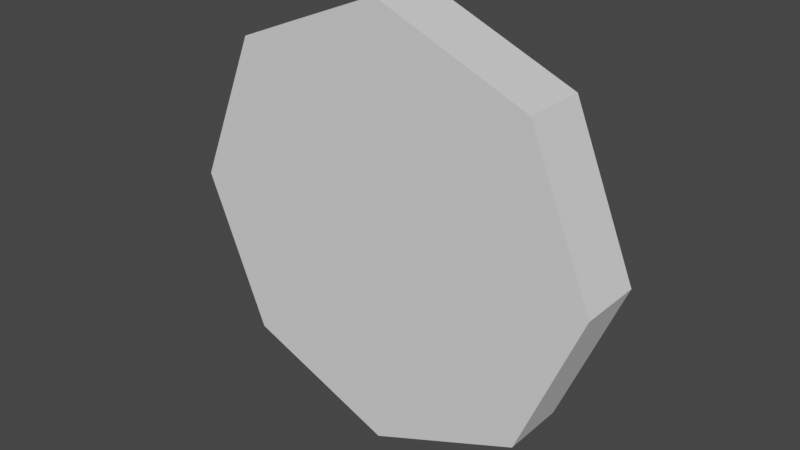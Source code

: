 # Source: DryUpTablet.blend  (saved by Blender 3.2.14; exported with 4.5.12 LTS)
import bpy
from mathutils import Matrix  # noqa: F401  (used for matrix-valued properties, if any)

bpy.ops.wm.read_factory_settings(use_empty=True)
scene = bpy.context.scene
scene.name = 'Scene'

# ---- collections
col_collection = bpy.data.collections.new('Collection'); scene.collection.children.link(col_collection)

# ---- world
world_world = bpy.data.worlds.new('World'); scene.world = world_world
world_world.use_nodes = True; world_world.node_tree.nodes.clear()
_N = world_world.node_tree.nodes; _L = world_world.node_tree.links
n0 = _N.new('ShaderNodeOutputWorld'); n0.name = 'World Output'; n0.location = (300, 300)
n1 = _N.new('ShaderNodeBackground'); n1.name = 'Background'; n1.location = (10, 300)
n1.inputs[0].default_value = (0.05088, 0.05088, 0.05088, 1.0)
_L.new(n1.outputs[0], n0.inputs[0])
n0.is_active_output = True
world_world.color = (0.05088, 0.05088, 0.05088)
world_world.use_sun_shadow = False
world_world.sun_shadow_jitter_overblur = 0.0

# ---- meshes
me_cylinder = bpy.data.meshes.new('Cylinder')
me_cylinder.from_pydata([(0.0, 1.0, -0.15), (0.0, 1.0, 0.15), (0.7071, 0.7071, -0.15), (0.7071, 0.7071, 0.15), (1.0, -4.371e-08, -0.15), (1.0, -4.371e-08, 0.15), (0.7071, -0.7071, -0.15), (0.7071, -0.7071, 0.15), (-8.742e-08, -1.0, -0.15), (-8.742e-08, -1.0, 0.15), (-0.7071, -0.7071, -0.15), (-0.7071, -0.7071, 0.15), (-1.0, 1.192e-08, -0.15), (-1.0, 1.192e-08, 0.15), (-0.7071, 0.7071, -0.15), (-0.7071, 0.7071, 0.15)], [], [(0, 1, 3, 2), (2, 3, 5, 4), (4, 5, 7, 6), (6, 7, 9, 8), (8, 9, 11, 10), (10, 11, 13, 12), (3, 1, 15, 13, 11, 9, 7, 5), (12, 13, 15, 14), (14, 15, 1, 0), (0, 2, 4, 6, 8, 10, 12, 14)])
_uv = me_cylinder.uv_layers.new(name='UVMap')
_uv.uv.foreach_set('vector', [1.0, 0.5, 1.0, 1.0, 0.875, 1.0, 0.875, 0.5, 0.875, 0.5, 0.875, 1.0, 0.75, 1.0, 0.75, 0.5, 0.75, 0.5, 0.75, 1.0, 0.625, 1.0, 0.625, 0.5, 0.625, 0.5, 0.625, 1.0, 0.5, 1.0, 0.5, 0.5, 0.5, 0.5, 0.5, 1.0, 0.375, 1.0, 0.375, 0.5, 0.375, 0.5, 0.375, 1.0, 0.25, 1.0, 0.25, 0.5, 0.4197, 0.4197, 0.25, 0.49, 0.08029, 0.4197, 0.01, 0.25, 0.08029, 0.08029, 0.25, 0.01, 0.4197, 0.08029, 0.49, 0.25, 0.25, 0.5, 0.25, 1.0, 0.125, 1.0, 0.125, 0.5, 0.125, 0.5, 0.125, 1.0, 0.0, 1.0, 0.0, 0.5, 0.75, 0.49, 0.9197, 0.4197, 0.99, 0.25, 0.9197, 0.08029, 0.75, 0.01, 0.5803, 0.08029, 0.51, 0.25, 0.5803, 0.4197])
me_cylinder.update()

# ---- objects
ob_dryuptablet = bpy.data.objects.new('DryUpTablet', me_cylinder)

# ---- transforms, parenting, visibility, modifiers, constraints
ob_dryuptablet.location = (0.0, 0.0, 0.0)
ob_dryuptablet.rotation_euler = (1.571, -0.0, 0.0)

# ---- collection membership
col_collection.objects.link(ob_dryuptablet)

# ---- scene / render settings (as saved in the file)
scene.frame_start = 1; scene.frame_end = 250; scene.frame_set(1)
scene.render.engine = 'BLENDER_EEVEE_NEXT'
scene.cycles.sampling_pattern = 'TABULATED_SOBOL'
scene.cycles.use_light_tree = False
scene.view_settings.view_transform = 'Filmic'
bpy.context.view_layer.update()

# ---- added for rendering (the .blend has no active camera and no usable light): camera, sun
cam_auto = bpy.data.cameras.new('AutoCamera')
cam_auto.lens = 50.0
cam_auto.sensor_width = 36.0
cam_auto.clip_end = 1000.0
ob_auto_camera = bpy.data.objects.new('AutoCamera', cam_auto)
scene.collection.objects.link(ob_auto_camera)
ob_auto_camera.location = (2.63161, -3.15793, 2.10529)
ob_auto_camera.rotation_euler = (1.09748, -7.21219e-08, 0.694738)
scene.camera = ob_auto_camera
light_auto_sun = bpy.data.lights.new('AutoSun', 'SUN')
light_auto_sun.energy = 3.0
light_auto_sun.angle = 0.0523599
ob_auto_sun = bpy.data.objects.new('AutoSun', light_auto_sun)
scene.collection.objects.link(ob_auto_sun)
ob_auto_sun.rotation_euler = (0.872665, 0.174533, 0.523599)
bpy.context.view_layer.update()
